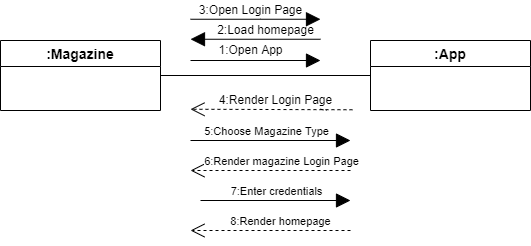

The diagram above was exported from draw.io. Its source (the exported page's mxGraphModel, read from the mxfile embedded in the PNG):
<mxGraphModel dx="539" dy="547" grid="1" gridSize="10" guides="1" tooltips="1" connect="1" arrows="1" fold="1" page="1" pageScale="1" pageWidth="850" pageHeight="1100" math="0" shadow="0">
  <root>
    <mxCell id="0" />
    <mxCell id="1" parent="0" />
    <mxCell id="ChO9oYQaraJ61nzM0SxL-8" style="edgeStyle=orthogonalEdgeStyle;rounded=0;orthogonalLoop=1;jettySize=auto;html=1;exitX=1;exitY=0.5;exitDx=0;exitDy=0;entryX=0;entryY=0.5;entryDx=0;entryDy=0;endArrow=none;endFill=0;" edge="1" parent="1" source="ChO9oYQaraJ61nzM0SxL-2" target="ChO9oYQaraJ61nzM0SxL-6">
      <mxGeometry relative="1" as="geometry" />
    </mxCell>
    <mxCell id="ChO9oYQaraJ61nzM0SxL-2" value=":Magazine" style="swimlane;fontStyle=1;childLayout=stackLayout;horizontal=1;startSize=26;horizontalStack=0;resizeParent=1;resizeParentMax=0;resizeLast=0;collapsible=1;marginBottom=0;align=center;fontSize=14;" vertex="1" parent="1">
      <mxGeometry x="10" y="210" width="160" height="70" as="geometry" />
    </mxCell>
    <mxCell id="ChO9oYQaraJ61nzM0SxL-6" value=":App" style="swimlane;fontStyle=1;childLayout=stackLayout;horizontal=1;startSize=26;horizontalStack=0;resizeParent=1;resizeParentMax=0;resizeLast=0;collapsible=1;marginBottom=0;align=center;fontSize=14;" vertex="1" parent="1">
      <mxGeometry x="380" y="210" width="160" height="70" as="geometry" />
    </mxCell>
    <mxCell id="ChO9oYQaraJ61nzM0SxL-10" value="" style="endArrow=block;endFill=1;endSize=12;html=1;rounded=0;jumpSize=2;" edge="1" parent="1">
      <mxGeometry width="160" relative="1" as="geometry">
        <mxPoint x="200" y="230" as="sourcePoint" />
        <mxPoint x="330" y="230" as="targetPoint" />
      </mxGeometry>
    </mxCell>
    <mxCell id="ChO9oYQaraJ61nzM0SxL-11" value="1:Open App" style="text;html=1;align=center;verticalAlign=middle;resizable=0;points=[];autosize=1;strokeColor=none;fillColor=none;" vertex="1" parent="1">
      <mxGeometry x="220" y="210" width="80" height="20" as="geometry" />
    </mxCell>
    <mxCell id="ChO9oYQaraJ61nzM0SxL-16" value="" style="endArrow=open;endFill=0;endSize=12;html=1;rounded=0;jumpSize=2;dashed=1;startArrow=none;exitX=1.092;exitY=0.963;exitDx=0;exitDy=0;exitPerimeter=0;" edge="1" parent="1" source="ChO9oYQaraJ61nzM0SxL-17">
      <mxGeometry width="160" relative="1" as="geometry">
        <mxPoint x="330" y="278.75" as="sourcePoint" />
        <mxPoint x="200" y="278.75" as="targetPoint" />
      </mxGeometry>
    </mxCell>
    <mxCell id="ChO9oYQaraJ61nzM0SxL-17" value="4:Render Login Page" style="text;html=1;align=center;verticalAlign=middle;resizable=0;points=[];autosize=1;strokeColor=none;fillColor=none;" vertex="1" parent="1">
      <mxGeometry x="220" y="260" width="130" height="20" as="geometry" />
    </mxCell>
    <mxCell id="ChO9oYQaraJ61nzM0SxL-18" value="" style="endArrow=none;endFill=0;endSize=12;html=1;rounded=0;jumpSize=2;dashed=1;" edge="1" parent="1" target="ChO9oYQaraJ61nzM0SxL-17">
      <mxGeometry width="160" relative="1" as="geometry">
        <mxPoint x="330" y="278.75" as="sourcePoint" />
        <mxPoint x="200" y="278.75" as="targetPoint" />
      </mxGeometry>
    </mxCell>
    <mxCell id="ChO9oYQaraJ61nzM0SxL-19" value="" style="endArrow=block;endFill=1;endSize=12;html=1;rounded=0;jumpSize=2;" edge="1" parent="1">
      <mxGeometry width="160" relative="1" as="geometry">
        <mxPoint x="330" y="208.75" as="sourcePoint" />
        <mxPoint x="200" y="208.75" as="targetPoint" />
      </mxGeometry>
    </mxCell>
    <mxCell id="ChO9oYQaraJ61nzM0SxL-20" value="" style="endArrow=block;endFill=1;endSize=12;html=1;rounded=0;jumpSize=2;" edge="1" parent="1">
      <mxGeometry width="160" relative="1" as="geometry">
        <mxPoint x="200" y="310" as="sourcePoint" />
        <mxPoint x="360" y="310" as="targetPoint" />
      </mxGeometry>
    </mxCell>
    <mxCell id="ChO9oYQaraJ61nzM0SxL-29" value="5:Choose Magazine Type" style="edgeLabel;html=1;align=center;verticalAlign=middle;resizable=0;points=[];" vertex="1" connectable="0" parent="ChO9oYQaraJ61nzM0SxL-20">
      <mxGeometry x="0.2219" y="-8" relative="1" as="geometry">
        <mxPoint x="-22" y="-18" as="offset" />
      </mxGeometry>
    </mxCell>
    <mxCell id="ChO9oYQaraJ61nzM0SxL-21" value="" style="endArrow=open;endFill=0;endSize=12;html=1;rounded=0;jumpSize=2;dashed=1;" edge="1" parent="1">
      <mxGeometry width="160" relative="1" as="geometry">
        <mxPoint x="360" y="340" as="sourcePoint" />
        <mxPoint x="200" y="340" as="targetPoint" />
        <Array as="points">
          <mxPoint x="290" y="340" />
        </Array>
      </mxGeometry>
    </mxCell>
    <mxCell id="ChO9oYQaraJ61nzM0SxL-30" value="6:Render magazine Login Page" style="edgeLabel;html=1;align=center;verticalAlign=middle;resizable=0;points=[];" vertex="1" connectable="0" parent="ChO9oYQaraJ61nzM0SxL-21">
      <mxGeometry x="0.2375" y="-7" relative="1" as="geometry">
        <mxPoint x="29" y="-3" as="offset" />
      </mxGeometry>
    </mxCell>
    <mxCell id="ChO9oYQaraJ61nzM0SxL-22" value="" style="endArrow=block;endFill=1;endSize=12;html=1;rounded=0;jumpSize=2;" edge="1" parent="1">
      <mxGeometry width="160" relative="1" as="geometry">
        <mxPoint x="210" y="370" as="sourcePoint" />
        <mxPoint x="360" y="370" as="targetPoint" />
      </mxGeometry>
    </mxCell>
    <mxCell id="ChO9oYQaraJ61nzM0SxL-31" value="7:Enter credentials" style="edgeLabel;html=1;align=center;verticalAlign=middle;resizable=0;points=[];" vertex="1" connectable="0" parent="ChO9oYQaraJ61nzM0SxL-22">
      <mxGeometry x="0.1156" y="-8" relative="1" as="geometry">
        <mxPoint x="-8" y="-18" as="offset" />
      </mxGeometry>
    </mxCell>
    <mxCell id="ChO9oYQaraJ61nzM0SxL-23" value="" style="endArrow=block;endFill=1;endSize=12;html=1;rounded=0;jumpSize=2;" edge="1" parent="1">
      <mxGeometry width="160" relative="1" as="geometry">
        <mxPoint x="200" y="188.75" as="sourcePoint" />
        <mxPoint x="330" y="188.75" as="targetPoint" />
        <Array as="points">
          <mxPoint x="270" y="188.75" />
        </Array>
      </mxGeometry>
    </mxCell>
    <mxCell id="ChO9oYQaraJ61nzM0SxL-24" value="2:Load homepage" style="text;html=1;align=center;verticalAlign=middle;resizable=0;points=[];autosize=1;strokeColor=none;fillColor=none;" vertex="1" parent="1">
      <mxGeometry x="220" y="190" width="110" height="20" as="geometry" />
    </mxCell>
    <mxCell id="ChO9oYQaraJ61nzM0SxL-26" value="3:Open Login Page" style="text;html=1;align=center;verticalAlign=middle;resizable=0;points=[];autosize=1;strokeColor=none;fillColor=none;" vertex="1" parent="1">
      <mxGeometry x="200" y="170" width="120" height="20" as="geometry" />
    </mxCell>
    <mxCell id="ChO9oYQaraJ61nzM0SxL-32" value="" style="endArrow=open;endFill=0;endSize=12;html=1;rounded=0;jumpSize=2;dashed=1;" edge="1" parent="1">
      <mxGeometry width="160" relative="1" as="geometry">
        <mxPoint x="360" y="400" as="sourcePoint" />
        <mxPoint x="200" y="400" as="targetPoint" />
        <Array as="points">
          <mxPoint x="290" y="400" />
        </Array>
      </mxGeometry>
    </mxCell>
    <mxCell id="ChO9oYQaraJ61nzM0SxL-33" value="8:Render homepage" style="edgeLabel;html=1;align=center;verticalAlign=middle;resizable=0;points=[];" vertex="1" connectable="0" parent="ChO9oYQaraJ61nzM0SxL-32">
      <mxGeometry x="0.2375" y="-7" relative="1" as="geometry">
        <mxPoint x="28" y="-3" as="offset" />
      </mxGeometry>
    </mxCell>
  </root>
</mxGraphModel>